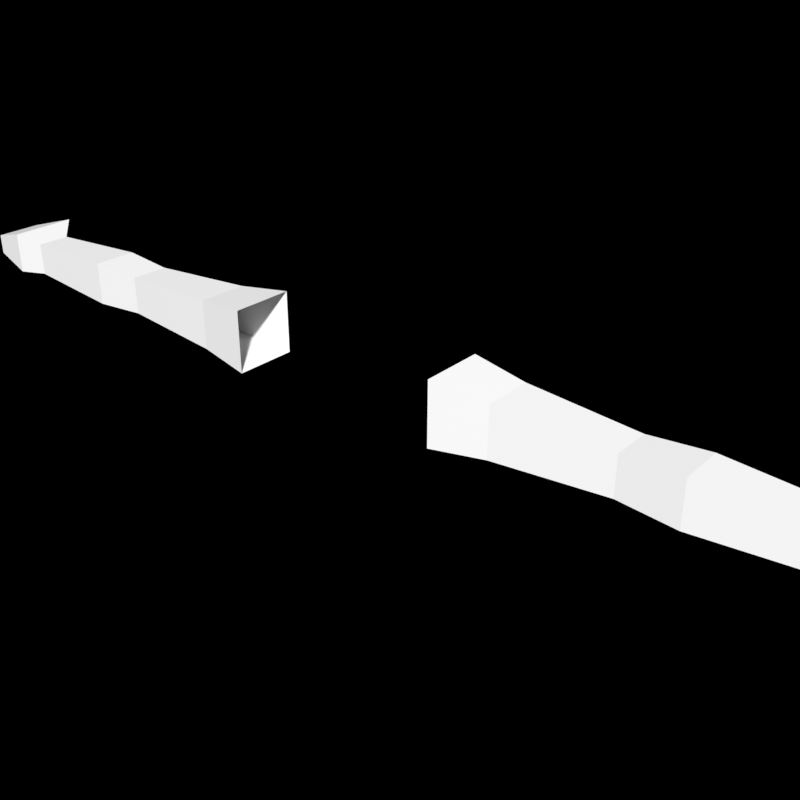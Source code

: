 # Source: sk_arms.blend  (saved by Blender 4.0.36; exported with 4.5.12 LTS)
import bpy
from mathutils import Matrix  # noqa: F401  (used for matrix-valued properties, if any)

bpy.ops.wm.read_factory_settings(use_empty=True)
scene = bpy.context.scene
scene.name = 'Scene'

# ---- collections
col_helpers = bpy.data.collections.new('Helpers'); scene.collection.children.link(col_helpers)
col_helpers.hide_render = True
col_scene = bpy.data.collections.new('Scene'); scene.collection.children.link(col_scene)

# ---- materials (node trees are filled in below, after node groups)
mat_material = bpy.data.materials.new('Material')
mat_material.use_transparent_shadow = False

# ---- material node trees
mat_material.use_nodes = True; mat_material.node_tree.nodes.clear()
_N = mat_material.node_tree.nodes; _L = mat_material.node_tree.links
n0 = _N.new('ShaderNodeOutputMaterial'); n0.name = 'Material Output'; n0.location = (300, 300)
n1 = _N.new('ShaderNodeBsdfPrincipled'); n1.name = 'Principled BSDF'; n1.location = (20, 300)
n1.distribution = 'GGX'
n1.subsurface_method = 'RANDOM_WALK_SKIN'
n1.inputs[3].default_value = 1.45
n1.inputs[13].default_value = 1.0
n1.inputs[27].default_value = (0.0, 0.0, 0.0, 1.0)
n1.inputs[28].default_value = 1.0
_L.new(n1.outputs[0], n0.inputs[0])
n0.is_active_output = True

# ---- world
world_world = bpy.data.worlds.new('World'); scene.world = world_world
world_world.use_nodes = True; world_world.node_tree.nodes.clear()
_N = world_world.node_tree.nodes; _L = world_world.node_tree.links
n0 = _N.new('ShaderNodeOutputWorld'); n0.name = 'World Output'; n0.location = (300, 300)
n0.is_active_output = True
world_world.color = (0.05088, 0.05088, 0.05088)
world_world.use_sun_shadow = False
world_world.sun_shadow_jitter_overblur = 0.0

# ---- meshes
me_mesh = bpy.data.meshes.new('Mesh')
me_mesh.from_pydata([(0.8, -0.03065, -0.03065), (0.8, -0.03065, 0.03065), (0.8, 0.03065, -0.03065), (0.8, 0.03065, 0.03065), (0.2, 0.05701, -0.05701), (0.2, 0.05701, 0.05701), (0.2, -0.05701, -0.05701), (0.2, -0.05701, 0.05701), (0.5, 0.03475, 0.03475), (0.5, -0.03475, -0.03475), (0.5, 0.03475, -0.03475), (0.5, -0.03475, 0.03475), (0.3006, 0.04516, -0.04516), (0.3006, -0.04516, 0.04516), (0.3006, 0.04516, 0.04516), (0.3006, -0.04516, -0.04516), (0.6006, 0.04018, 0.04018), (0.6006, -0.04018, -0.04018), (0.6006, 0.04018, -0.04018), (0.6006, -0.04018, 0.04018), (0.9427, -0.05632, -0.01883), (0.9427, -0.05632, 0.01883), (0.9427, 0.03065, -0.01883), (0.9427, 0.03065, 0.01883), (0.868, -0.08647, -0.0391), (0.868, -0.08647, 0.0391), (0.866, 0.0391, -0.0391), (0.866, 0.0391, 0.0391)], [], [(18, 16, 3, 2), (25, 24, 20, 21), (18, 2, 0, 17), (14, 5, 7, 13), (15, 13, 7, 6), (17, 19, 11, 9), (16, 8, 11, 19), (12, 10, 9, 15), (12, 14, 8, 10), (4, 5, 14, 12), (4, 12, 15, 6), (9, 11, 13, 15), (8, 14, 13, 11), (3, 16, 19, 1), (0, 1, 19, 17), (10, 18, 17, 9), (10, 8, 16, 18), (22, 23, 21, 20), (24, 26, 22, 20), (27, 25, 21, 23), (26, 27, 23, 22), (2, 3, 27, 26), (3, 1, 25, 27), (0, 2, 26, 24), (1, 0, 24, 25)])
_uv = me_mesh.uv_layers.new(name='UVMap')
_uv.uv.foreach_set('vector', [0.375, 0.4688, 0.625, 0.4688, 0.625, 0.5, 0.375, 0.5, 0.625, 0.75, 0.375, 0.75, 0.375, 0.75, 0.625, 0.75, 0.3438, 0.5, 0.375, 0.5, 0.375, 0.75, 0.3438, 0.75, 0.7188, 0.5, 0.75, 0.5, 0.75, 0.75, 0.7188, 0.75, 0.375, 0.8438, 0.625, 0.8438, 0.625, 0.875, 0.375, 0.875, 0.375, 0.7812, 0.625, 0.7812, 0.625, 0.8125, 0.375, 0.8125, 0.6562, 0.5, 0.6875, 0.5, 0.6875, 0.75, 0.6562, 0.75, 0.2812, 0.5, 0.3125, 0.5, 0.3125, 0.75, 0.2812, 0.75, 0.375, 0.4062, 0.625, 0.4062, 0.625, 0.4375, 0.375, 0.4375, 0.375, 0.375, 0.625, 0.375, 0.625, 0.4062, 0.375, 0.4062, 0.25, 0.5, 0.2812, 0.5, 0.2812, 0.75, 0.25, 0.75, 0.375, 0.8125, 0.625, 0.8125, 0.625, 0.8438, 0.375, 0.8438, 0.6875, 0.5, 0.7188, 0.5, 0.7188, 0.75, 0.6875, 0.75, 0.625, 0.5, 0.6562, 0.5, 0.6562, 0.75, 0.625, 0.75, 0.375, 0.75, 0.625, 0.75, 0.625, 0.7812, 0.375, 0.7812, 0.3125, 0.5, 0.3438, 0.5, 0.3438, 0.75, 0.3125, 0.75, 0.375, 0.4375, 0.625, 0.4375, 0.625, 0.4688, 0.375, 0.4688, 0.375, 0.5, 0.625, 0.5, 0.625, 0.75, 0.375, 0.75, 0.375, 0.75, 0.375, 0.5, 0.375, 0.5, 0.375, 0.75, 0.625, 0.5, 0.625, 0.75, 0.625, 0.75, 0.625, 0.5, 0.375, 0.5, 0.625, 0.5, 0.625, 0.5, 0.375, 0.5, 0.375, 0.5, 0.625, 0.5, 0.625, 0.5, 0.375, 0.5, 0.625, 0.5, 0.625, 0.75, 0.625, 0.75, 0.625, 0.5, 0.375, 0.75, 0.375, 0.5, 0.375, 0.5, 0.375, 0.75, 0.625, 0.75, 0.375, 0.75, 0.375, 0.75, 0.625, 0.75])
me_mesh.materials.append(mat_material)
me_mesh.use_remesh_fix_poles = True
me_mesh.use_remesh_preserve_attributes = False
me_mesh.update()
arm_armature = bpy.data.armatures.new('Armature')  # bones are not reproduced
arm_armature_001 = bpy.data.armatures.new('Armature.001')  # bones are not reproduced

# ---- objects
ob_mesh = bpy.data.objects.new('Mesh', me_mesh)
ob_armature = bpy.data.objects.new('armature', arm_armature)
ob_tool = bpy.data.objects.new('tool', arm_armature_001)

# ---- transforms, parenting, visibility, modifiers, constraints
ob_mesh.parent = ob_armature
ob_mesh.location = (0.0, 0.0, 0.0)
ob_mesh.rotation_euler = (0.0, 0.0, -3.142)
_vg = ob_mesh.vertex_groups.new(name='root')
_vg = ob_mesh.vertex_groups.new(name='bicep.l')
for _i, _w in zip([4, 5, 6, 7, 8, 9, 10, 11, 12, 13, 14, 15], [0.9966, 0.9966, 0.9966, 0.9966, 0.4959, 0.4959, 0.4957, 0.4957, 0.9856, 0.9856, 0.9862, 0.9862]): _vg.add([_i], _w, 'REPLACE')
_vg = ob_mesh.vertex_groups.new(name='forearm.l')
for _i, _w in zip([0, 1, 2, 3, 8, 9, 10, 11, 16, 17, 18, 19, 21, 24, 25, 26, 27], [0.4925, 0.491, 0.4921, 0.4927, 0.5038, 0.5038, 0.504, 0.504, 0.9639, 0.9639, 0.9639, 0.9639, 0.002458, 0.1051, 0.1028, 0.06654, 0.06544]): _vg.add([_i], _w, 'REPLACE')
_vg = ob_mesh.vertex_groups.new(name='hand.l')
for _i, _w in zip([0, 1, 2, 3, 20, 21, 22, 23, 24, 25, 26, 27], [0.5073, 0.5087, 0.5077, 0.5071, 0.9752, 0.9738, 0.9912, 0.9925, 0.8948, 0.8971, 0.9334, 0.9345]): _vg.add([_i], _w, 'REPLACE')
_vg = ob_mesh.vertex_groups.new(name='bicep.r')
_vg = ob_mesh.vertex_groups.new(name='forearm.r')
_vg = ob_mesh.vertex_groups.new(name='hand.r')
_m = ob_mesh.modifiers.new('Mirror', 'MIRROR')
_m = ob_mesh.modifiers.new('Armature', 'ARMATURE')
_m.object = ob_armature
ob_armature.location = (0.0, 0.0, 0.0)
ob_armature.show_in_front = True
ob_tool.location = (0.0, 0.0, 0.0)
ob_tool.hide_render = True

# ---- collection membership
col_scene.objects.link(ob_mesh)
col_scene.objects.link(ob_armature)
col_scene.objects.link(ob_tool)

# ---- scene / render settings (as saved in the file)
scene.frame_start = 0; scene.frame_end = 59; scene.frame_set(30)
scene.render.engine = 'BLENDER_EEVEE_NEXT'
scene.render.image_settings.color_mode = 'RGB'
scene.render.resolution_x = 2048
scene.render.resolution_y = 2048
scene.render.fps = 30
scene.render.film_transparent = True
scene.render.use_sequencer = False
scene.cycles.samples = 256
scene.cycles.sampling_pattern = 'TABULATED_SOBOL'
scene.view_settings.view_transform = 'Standard'
scene.view_settings.exposure = 1.0
bpy.context.view_layer.update()

# ---- added for rendering (the .blend has no active camera and no usable light): camera, sun
cam_auto = bpy.data.cameras.new('AutoCamera')
cam_auto.lens = 50.0
cam_auto.sensor_width = 36.0
cam_auto.clip_end = 1000.0
ob_auto_camera = bpy.data.objects.new('AutoCamera', cam_auto)
scene.collection.objects.link(ob_auto_camera)
ob_auto_camera.location = (1.08711, -1.18423, 0.758142)
ob_auto_camera.rotation_euler = (1.09748, -7.21219e-08, 0.694738)
scene.camera = ob_auto_camera
light_auto_sun = bpy.data.lights.new('AutoSun', 'SUN')
light_auto_sun.energy = 3.0
light_auto_sun.angle = 0.0523599
ob_auto_sun = bpy.data.objects.new('AutoSun', light_auto_sun)
scene.collection.objects.link(ob_auto_sun)
ob_auto_sun.rotation_euler = (0.872665, 0.174533, 0.523599)
bpy.context.view_layer.update()
